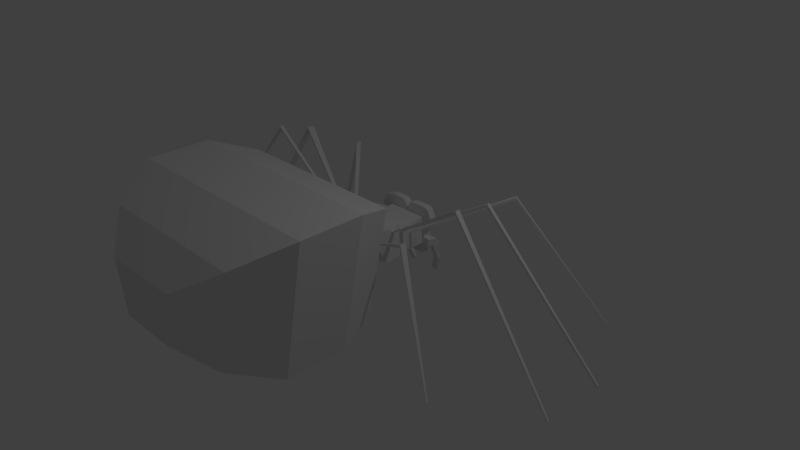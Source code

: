 # Source: SpiderBad.blend  (saved by Blender 2.79.0; exported with 4.5.12 LTS)
import bpy
from mathutils import Matrix  # noqa: F401  (used for matrix-valued properties, if any)

bpy.ops.wm.read_factory_settings(use_empty=True)
scene = bpy.context.scene
scene.name = 'Scene'

# ---- collections
col_collection_1 = bpy.data.collections.new('Collection 1'); scene.collection.children.link(col_collection_1)

# ---- materials (node trees are filled in below, after node groups)
mat_material = bpy.data.materials.new('Material')
mat_material.alpha_threshold = 0.0
mat_material.use_transparent_shadow = False
mat_material.roughness = 0.5
mat_material.line_color = (0.0, 0.0, 0.0, 1.0)

# ---- material node trees

# ---- world
world_world = bpy.data.worlds.new('World'); scene.world = world_world
world_world.color = (0.05088, 0.05088, 0.05088)
world_world.use_sun_shadow = False
world_world.sun_shadow_jitter_overblur = 0.0
world_world.cycles.sampling_method = 'MANUAL'

# ---- cameras
cam_camera = bpy.data.cameras.new('Camera')
cam_camera.clip_end = 100.0
cam_camera.lens = 35.0
cam_camera.sensor_width = 32.0
cam_camera.sensor_height = 18.0
cam_camera.ortho_scale = 7.314
cam_camera.dof.focus_distance = 0.0
cam_camera.dof.aperture_fstop = 128.0

# ---- lights
light_lamp = bpy.data.lights.new('Lamp', 'POINT')
light_lamp.transmission_factor = 0.0
light_lamp.cutoff_distance = 30.0
light_lamp.energy = 100.0
light_lamp.shadow_buffer_clip_start = 1.001
light_lamp.shadow_soft_size = 0.1
light_lamp.shadow_maximum_resolution = 0.006
light_lamp.use_absolute_resolution = True

# ---- meshes
me_cube = bpy.data.meshes.new('Cube')
me_cube.from_pydata([(0.278, 0.8329, -0.004096), (0.4752, -0.3578, 0.4453), (-0.4641, -0.3541, 0.4559), (-0.2583, 0.8329, -0.004096), (0.2867, 0.7682, 0.4041), (0.4752, -0.3578, 0.4613), (-0.4641, -0.354, 0.4732), (-0.2673, 0.7682, 0.4041), (0.5903, -0.008245, 0.5296), (-0.5634, -0.005198, 0.5416), (0.5903, -0.008245, 0.5521), (-0.5634, -0.005198, 0.5595), (0.5691, -0.1303, 0.5529), (-0.5233, 0.2106, 0.4246), (0.5691, -0.1303, 0.5709), (-0.5233, 0.2106, 0.4441), (0.5222, 0.1978, 0.417), (-0.5798, -0.1226, 0.5445), (0.5222, 0.1978, 0.4445), (-0.5798, -0.1226, 0.5624), (-0.504, 0.2474, 0.4254), (-0.504, 0.2474, 0.4444), (0.5001, 0.2519, 0.4175), (0.5001, 0.2519, 0.4443), (0.2867, 0.5793, 0.02496), (0.5806, 0.04009, 0.5284), (0.2867, 0.5793, 0.4041), (0.5806, 0.04009, 0.5502), (-0.5553, 0.03531, 0.5585), (-0.5553, 0.03531, 0.5407), (-0.2673, 0.5793, 0.02496), (-0.2673, 0.5793, 0.4041), (0.5504, 0.12, 0.2167), (0.5775, -0.08828, 0.5536), (0.5504, 0.12, 0.5845), (0.5775, -0.08828, 0.5719), (-0.5929, -0.07968, 0.5636), (-0.5929, -0.07968, 0.5453), (-0.531, 0.12, 0.2167), (-0.531, 0.12, 0.5845), (-0.4807, -0.3131, 0.4548), (-0.5555, -0.02512, 0.189), (-0.4808, -0.313, 0.4736), (-0.5555, -0.02512, 0.6478), (0.5749, -0.02512, 0.6478), (0.5749, -0.02512, 0.189), (0.4924, -0.3264, 0.4445), (0.4924, -0.3264, 0.4614), (0.549, -0.194, 0.1612), (0.1777, -0.4133, 0.2162), (0.4428, -0.4133, 0.4938), (-0.1612, -0.4133, 0.2162), (-0.4263, -0.4133, 0.4938), (0.549, -0.194, 0.6105), (-0.5325, -0.194, 0.1612), (-0.5325, -0.194, 0.6105), (1.463, 1.097, 0.9228), (1.463, 1.097, 0.9593), (1.493, 1.056, 0.9596), (1.493, 1.056, 0.9222), (-1.339, 0.9733, 0.8445), (-1.349, 0.979, 0.9018), (-1.314, 1.026, 0.9023), (-1.305, 1.02, 0.846), (2.506, 1.737, -0.6674), (2.518, 1.744, -0.647), (2.535, 1.721, -0.6468), (2.523, 1.714, -0.6677), (-2.534, 1.74, -0.6102), (-2.553, 1.752, -0.5827), (-2.533, 1.781, -0.5824), (-2.513, 1.768, -0.6093), (1.306, -0.6031, 0.805), (1.306, -0.6028, 0.8604), (1.273, -0.6533, 0.8602), (1.273, -0.6535, 0.8068), (-1.581, -0.1391, 1.305), (-1.589, -0.1405, 1.346), (-1.597, -0.09356, 1.348), (-1.589, -0.09217, 1.306), (1.604, 0.4248, 1.089), (1.608, 0.429, 1.129), (1.617, 0.3767, 1.132), (1.613, 0.3725, 1.091), (-1.256, -0.6525, 0.8576), (-1.261, -0.6551, 0.9054), (-1.294, -0.6045, 0.9062), (-1.289, -0.6021, 0.8553), (-1.675, 0.3694, 1.153), (-1.67, 0.3712, 1.193), (-1.634, 0.4551, 1.186), (-1.635, 0.4345, 1.151), (1.615, -0.08558, 1.178), (1.621, -0.08956, 1.219), (1.612, -0.1458, 1.217), (1.605, -0.1418, 1.176), (2.223, -1.143, -0.5236), (2.231, -1.147, -0.5091), (2.22, -1.164, -0.5091), (2.212, -1.159, -0.523), (-3.129, -0.3209, -0.7211), (-3.137, -0.3222, -0.709), (-3.14, -0.3053, -0.7083), (-3.132, -0.304, -0.7206), (3.177, 0.6042, -0.6738), (3.191, 0.6064, -0.6528), (3.195, 0.5793, -0.6512), (3.181, 0.5771, -0.6728), (-2.207, -1.178, -0.594), (-2.225, -1.188, -0.5656), (-2.249, -1.151, -0.565), (-2.231, -1.141, -0.5957), (-3.115, 0.5748, -0.7473), (-3.136, 0.578, -0.7173), (-3.129, 0.6177, -0.7187), (-3.108, 0.6145, -0.7486), (3.199, -0.3125, -0.6442), (3.21, -0.3141, -0.6278), (3.206, -0.3364, -0.6286), (3.195, -0.3348, -0.6448), (0.8851, -0.7725, -0.1648), (-0.8904, -0.7725, -0.1648), (1.186, -0.7725, 1.304), (-1.191, -0.7725, 1.304), (1.079, -1.326, -0.3081), (-1.084, -1.326, -0.3081), (1.445, -1.326, 1.503), (-1.45, -1.326, 1.503), (1.079, -2.13, -0.3248), (-1.084, -2.13, -0.3248), (1.445, -2.13, 1.487), (-1.45, -2.13, 1.487), (0.7855, -2.744, -0.08239), (-0.7908, -2.744, -0.08239), (1.053, -2.744, 1.222), (-1.058, -2.744, 1.222), (0.3992, -3.115, 0.2372), (-0.4045, -3.115, 0.2372), (0.5354, -3.115, 0.902), (-0.5406, -3.115, 0.902), (-0.2673, 0.6761, 0.02496), (-0.2673, 0.6761, 0.4041), (0.2867, 0.6761, 0.02496), (0.2867, 0.6761, 0.4041), (0.003387, 0.6761, 0.4041), (0.009687, 0.6761, 0.02496), (0.009687, 0.7682, 0.4041), (0.002243, 0.8329, -0.004096), (0.2867, 0.7682, 0.5508), (0.2867, 0.6761, 0.5508), (0.0594, 0.6761, 0.5389), (0.0657, 0.7682, 0.5389), (0.3432, 0.7682, 0.2645), (0.4352, 0.7682, 0.3941), (0.3432, 0.6761, 0.2645), (0.4352, 0.6761, 0.3941), (0.3683, 0.7682, 0.5345), (0.3683, 0.6761, 0.5345), (-0.05115, 0.7682, 0.54), (-0.2673, 0.7682, 0.5487), (-0.2673, 0.6761, 0.5487), (-0.05745, 0.6761, 0.54), (-0.2673, 0.6761, 0.02496), (-0.2673, 0.6761, 0.4041), (-0.2673, 0.6761, 0.5487), (-0.2673, 0.7682, 0.5487), (-0.3428, 0.6761, 0.2526), (-0.3428, 0.7682, 0.2526), (-0.4622, 0.7682, 0.3893), (-0.4622, 0.6761, 0.3893), (-0.3742, 0.6761, 0.522), (-0.3742, 0.7682, 0.522), (-0.1403, 0.7682, 0.5487), (-0.1435, 0.6761, 0.5487), (-0.00183, 0.7682, 0.4764), (-0.00813, 0.6761, 0.4764), (0.1575, 0.6761, 0.5508), (0.1607, 0.7682, 0.5508), (0.01585, 0.6761, 0.4774), (0.02215, 0.7682, 0.4774), (0.3185, 0.7682, 0.2281), (0.4075, 0.7682, 0.2972), (0.4075, 0.6761, 0.2972), (0.3185, 0.6761, 0.2281), (-0.4174, 0.7682, 0.2743), (-0.4174, 0.6761, 0.2743), (-0.3073, 0.6761, 0.2232), (-0.3073, 0.7682, 0.2232), (0.009687, 0.7682, 0.2258), (0.2867, 0.7682, 0.227), (-0.2675, 0.7682, 0.2245), (0.009687, 0.7682, -0.1175), (-0.2673, 0.7682, -0.1175), (-0.2673, 0.6761, -0.1175), (0.2867, 0.7682, -0.1175), (0.2867, 0.6761, -0.1175), (0.009687, 0.6761, -0.1175), (0.002243, 0.8329, 0.101), (-0.2584, 0.8329, 0.1004), (0.278, 0.8329, 0.1016), (0.3026, 0.7682, 0.112), (-0.2873, 0.7682, 0.1096), (0.02073, 0.8329, -0.004096), (0.02073, 0.8329, 0.101), (0.01149, 0.7868, 0.101), (0.01149, 0.7868, -0.004096), (0.3026, 0.6761, 0.1265), (-0.2873, 0.6761, 0.1241), (0.3027, 0.6761, 0.02199), (0.294, 0.7925, -0.007067), (0.3186, 0.7682, 0.109), (0.3186, 0.6761, 0.1236), (-0.3032, 0.676, 0.1204), (-0.3032, 0.7681, 0.1059), (-0.2742, 0.7924, -0.007759), (-0.2832, 0.676, 0.02129), (0.386, 0.6764, 0.006531), (0.3773, 0.7927, -0.02252), (0.4019, 0.7685, 0.09357), (0.4019, 0.6764, 0.1081), (-0.3857, 0.6756, 0.1014), (-0.3857, 0.7677, 0.08684), (-0.3567, 0.7919, -0.02681), (-0.3657, 0.6756, 0.00224), (0.3134, 0.8322, 0.08297), (0.3967, 0.8324, 0.06752), (0.4027, 0.8946, -0.001984), (0.3195, 0.8944, 0.01347), (-0.2938, 0.8942, 0.01264), (-0.3763, 0.8938, -0.006416), (-0.3792, 0.8316, 0.06065), (-0.2967, 0.832, 0.07971), (0.272, 0.9043, -0.2431), (0.2755, 0.9668, -0.2225), (0.3588, 0.967, -0.238), (0.3553, 0.9045, -0.2585), (-0.3173, 0.9042, -0.2607), (-0.3225, 0.9667, -0.2403), (-0.24, 0.9671, -0.2212), (-0.2348, 0.9046, -0.2416), (0.1778, 0.9758, -0.4899), (0.1813, 0.9948, -0.4693), (0.2646, 0.995, -0.4848), (0.261, 0.9761, -0.5053), (-0.2141, 0.9763, -0.5052), (-0.2193, 0.9952, -0.4848), (-0.1368, 0.9957, -0.4658), (-0.1315, 0.9767, -0.4862)], [], [(48, 49, 51, 54), (53, 55, 52, 50), (51, 49, 120, 121), (31, 141, 163, 162, 140, 30), (34, 39, 43, 44), (32, 45, 41, 38), (24, 32, 38, 30), (26, 31, 39, 34), (44, 43, 55, 53), (45, 48, 54, 41), (142, 143, 26, 24), (143, 144, 26), (142, 24, 145), (22, 16, 32, 24), (18, 23, 26, 34), (16, 18, 34, 32), (15, 13, 38, 39), (13, 20, 30, 38), (21, 15, 39, 31), (23, 22, 24, 26), (20, 21, 31, 30), (25, 8, 45, 32), (10, 27, 34, 44), (11, 9, 41, 43), (8, 10, 44, 45), (9, 29, 38, 41), (28, 11, 43, 39), (27, 25, 32, 34), (29, 28, 39, 38), (17, 37, 41, 54), (36, 19, 55, 43), (37, 36, 43, 41), (35, 33, 45, 44), (33, 12, 48, 45), (14, 35, 44, 53), (19, 17, 54, 55), (12, 14, 53, 48), (46, 1, 49, 48), (1, 5, 50, 49), (6, 2, 51, 52), (5, 47, 53, 50), (2, 40, 54, 51), (42, 6, 52, 55), (40, 42, 55, 54), (47, 46, 48, 53), (47, 73, 72, 46), (23, 57, 56, 22), (18, 58, 57, 23), (16, 59, 58, 18), (22, 56, 59, 16), (15, 61, 60, 13), (21, 62, 61, 15), (20, 63, 62, 21), (13, 60, 63, 20), (64, 65, 66, 67), (57, 65, 64, 56), (58, 66, 65, 57), (59, 67, 66, 58), (56, 64, 67, 59), (68, 69, 70, 71), (61, 69, 68, 60), (62, 70, 69, 61), (63, 71, 70, 62), (60, 68, 71, 63), (5, 74, 73, 47), (1, 75, 74, 5), (46, 72, 75, 1), (19, 77, 76, 17), (36, 78, 77, 19), (37, 79, 78, 36), (17, 76, 79, 37), (27, 81, 80, 25), (10, 82, 81, 27), (8, 83, 82, 10), (25, 80, 83, 8), (6, 85, 84, 2), (42, 86, 85, 6), (40, 87, 86, 42), (2, 84, 87, 40), (11, 89, 88, 9), (28, 90, 89, 11), (29, 91, 90, 28), (9, 88, 91, 29), (35, 93, 92, 33), (14, 94, 93, 35), (12, 95, 94, 14), (33, 92, 95, 12), (96, 97, 98, 99), (73, 97, 96, 72), (74, 98, 97, 73), (75, 99, 98, 74), (72, 96, 99, 75), (100, 101, 102, 103), (77, 101, 100, 76), (78, 102, 101, 77), (79, 103, 102, 78), (76, 100, 103, 79), (104, 105, 106, 107), (81, 105, 104, 80), (82, 106, 105, 81), (83, 107, 106, 82), (80, 104, 107, 83), (108, 109, 110, 111), (85, 109, 108, 84), (86, 110, 109, 85), (87, 111, 110, 86), (84, 108, 111, 87), (112, 113, 114, 115), (116, 117, 118, 119), (93, 117, 116, 92), (94, 118, 117, 93), (95, 119, 118, 94), (92, 116, 119, 95), (121, 120, 124, 125), (50, 52, 123, 122), (52, 51, 121, 123), (49, 50, 122, 120), (126, 127, 131, 130), (122, 123, 127, 126), (120, 122, 126, 124), (123, 121, 125, 127), (131, 129, 133, 135), (124, 126, 130, 128), (127, 125, 129, 131), (125, 124, 128, 129), (134, 135, 139, 138), (129, 128, 132, 133), (130, 131, 135, 134), (128, 130, 134, 132), (136, 138, 139, 137), (132, 134, 138, 136), (135, 133, 137, 139), (133, 132, 136, 137), (15, 13, 20, 21), (3, 147, 191, 192), (179, 178, 150, 151), (4, 148, 156, 153), (162, 163, 186, 207), (177, 151, 150, 176), (26, 144, 31), (31, 144, 141), (89, 90, 114, 113), (145, 30, 140), (30, 145, 24), (175, 174, 158, 161), (144, 143, 178), (183, 180, 152, 154), (148, 4, 177), (181, 153, 155, 182), (155, 153, 156, 157), (149, 143, 155, 157), (155, 143, 182), (148, 149, 157, 156), (173, 172, 159, 160), (159, 7, 165), (146, 7, 174), (160, 141, 173), (168, 7, 184), (160, 159, 165, 164), (141, 160, 164, 163), (3, 140, 162), (185, 169, 168, 184), (168, 169, 170, 171), (165, 7, 168, 171), (164, 165, 171, 170), (187, 186, 166, 167), (163, 164, 170, 169), (91, 88, 112, 115), (90, 91, 115, 114), (88, 89, 113, 112), (141, 144, 175), (141, 175, 161, 173), (7, 159, 172), (7, 172, 158, 174), (161, 158, 172, 173), (144, 146, 174, 175), (4, 146, 179), (4, 179, 151, 177), (143, 149, 176), (143, 176, 150, 178), (148, 177, 176, 149), (146, 144, 178, 179), (143, 142, 206, 183), (143, 183, 154, 182), (4, 153, 181), (4, 181, 152, 180), (152, 181, 182, 154), (200, 180, 183, 206), (186, 187, 201, 207), (166, 185, 184, 167), (163, 169, 185), (163, 185, 166, 186), (7, 187, 167, 184), (146, 4, 189, 188), (7, 146, 188, 190), (4, 180, 189), (187, 190, 201), (187, 7, 190), (190, 198, 201), (194, 195, 196, 191), (191, 196, 193, 192), (145, 140, 193, 196), (0, 142, 195, 194), (142, 145, 196, 195), (140, 3, 192, 193), (3, 198, 197, 147), (198, 190, 188, 197), (0, 199, 200), (198, 3, 201), (200, 189, 180), (199, 189, 200), (188, 204, 197), (204, 188, 203), (202, 205, 204, 203), (147, 197, 204, 205), (202, 191, 205), (147, 205, 191), (203, 188, 189, 199), (199, 0, 202, 203), (0, 194, 191, 202), (209, 217, 216, 208), (216, 217, 218, 219), (0, 209, 208, 142), (200, 210, 209, 0), (206, 211, 210, 200), (142, 208, 211, 206), (201, 213, 212, 207), (3, 214, 213, 201), (162, 215, 214, 3), (207, 212, 215, 162), (227, 233, 232, 209), (211, 219, 218, 210), (208, 216, 219, 211), (220, 221, 222, 223), (213, 221, 220, 212), (215, 223, 222, 214), (212, 220, 223, 215), (224, 225, 226, 227), (218, 225, 224, 210), (217, 226, 225, 218), (233, 241, 240, 232), (210, 224, 227, 209), (228, 229, 230, 231), (240, 241, 242, 243), (221, 230, 229, 222), (213, 231, 230, 221), (214, 228, 231, 213), (226, 234, 233, 227), (217, 235, 234, 226), (209, 232, 235, 217), (229, 237, 236, 222), (228, 238, 237, 229), (214, 239, 238, 228), (222, 236, 239, 214), (234, 242, 241, 233), (235, 243, 242, 234), (232, 240, 243, 235), (244, 245, 246, 247), (237, 245, 244, 236), (238, 246, 245, 237), (239, 247, 246, 238), (236, 244, 247, 239)])
me_cube.materials.append(mat_material)
me_cube.use_remesh_preserve_volume = False
me_cube.use_remesh_preserve_attributes = False
me_cube.use_mirror_vertex_groups = False
me_cube.update()

# ---- objects
ob_bad_spider = bpy.data.objects.new('Bad Spider', me_cube)
ob_lamp = bpy.data.objects.new('Lamp', light_lamp)
ob_camera = bpy.data.objects.new('Camera', cam_camera)

# ---- transforms, parenting, visibility, modifiers, constraints
ob_bad_spider.location = (0.0, 0.0, 0.0)
ob_bad_spider.lock_rotations_4d = False
ob_bad_spider.empty_display_type = 'ARROWS'
ob_bad_spider.lineart.crease_threshold = 0.0
_vg = ob_bad_spider.vertex_groups.new(name='Potroh')
_vg = ob_bad_spider.vertex_groups.new(name='JobbLab_1')
_vg = ob_bad_spider.vertex_groups.new(name='JobbLab_2')
_vg = ob_bad_spider.vertex_groups.new(name='JobbLab_3')
_vg = ob_bad_spider.vertex_groups.new(name='JobbLab_4')
_vg = ob_bad_spider.vertex_groups.new(name='BalLab_1')
_vg = ob_bad_spider.vertex_groups.new(name='BalLab_2')
_vg = ob_bad_spider.vertex_groups.new(name='BalLab_3')
_vg = ob_bad_spider.vertex_groups.new(name='BalLab_4')
_vg = ob_bad_spider.vertex_groups.new(name='FejTor')
ob_lamp.location = (4.076, 1.005, 5.904)
ob_lamp.rotation_euler = (0.6503, 0.05522, 1.866)
ob_lamp.lock_rotations_4d = False
ob_lamp.empty_display_type = 'ARROWS'
ob_lamp.color = (0.0, 0.0, 0.0, 0.0)
ob_lamp.lineart.crease_threshold = 0.0
ob_camera.location = (7.481, -6.508, 5.344)
ob_camera.rotation_euler = (1.109, 0.0, 0.8149)
ob_camera.lock_rotations_4d = False
ob_camera.empty_display_type = 'ARROWS'
ob_camera.color = (0.0, 0.0, 0.0, 0.0)
ob_camera.display_type = 'WIRE'
ob_camera.lineart.crease_threshold = 0.0

# ---- collection membership
col_collection_1.objects.link(ob_bad_spider)
col_collection_1.objects.link(ob_lamp)
col_collection_1.objects.link(ob_camera)

# ---- scene / render settings (as saved in the file)
scene.camera = ob_camera
scene.frame_start = 1; scene.frame_end = 250; scene.frame_set(3)
scene.render.engine = 'BLENDER_EEVEE_NEXT'
scene.render.resolution_percentage = 50
scene.render.dither_intensity = 0.0
scene.cycles.use_denoising = False
scene.cycles.samples = 128
scene.cycles.sampling_pattern = 'TABULATED_SOBOL'
scene.cycles.use_adaptive_sampling = False
scene.cycles.use_light_tree = False
scene.cycles.blur_glossy = 0.0
scene.cycles.sample_clamp_indirect = 0.0
scene.view_settings.view_transform = 'Standard'
bpy.context.view_layer.update()
